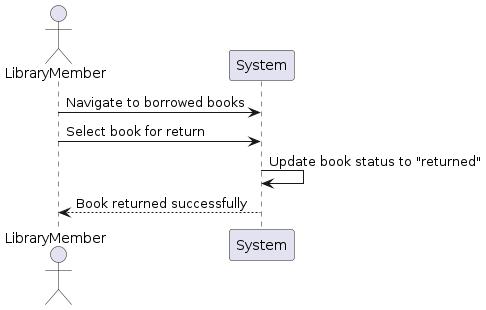

The diagram above was rendered by PlantUML. Its source (embedded in the PNG):
@startuml UseCase004ReturnBook
actor LibraryMember
LibraryMember -> System: Navigate to borrowed books
LibraryMember -> System: Select book for return
System -> System: Update book status to "returned"
System --> LibraryMember: Book returned successfully
@enduml